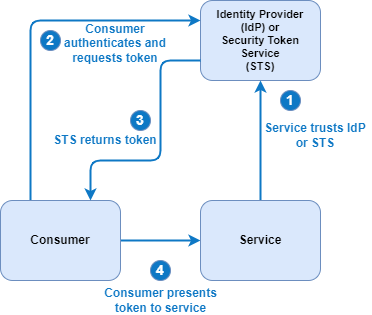

The diagram above was exported from draw.io. Its source (the exported page's mxGraphModel, read from the mxfile embedded in the PNG):
<mxGraphModel dx="2240" dy="1030" grid="1" gridSize="10" guides="1" tooltips="1" connect="1" arrows="1" fold="1" page="1" pageScale="1" pageWidth="1169" pageHeight="827" math="0" shadow="0">
  <root>
    <mxCell id="0" />
    <mxCell id="1" parent="0" />
    <mxCell id="22" value="Identity Provider&lt;br&gt;(IdP)&amp;nbsp;or&lt;br style=&quot;font-size: 11px;&quot;&gt;Security Token Service&lt;br style=&quot;font-size: 11px;&quot;&gt;(STS)" style="rounded=1;whiteSpace=wrap;html=1;fillColor=#dae8fc;strokeColor=#6c8ebf;fontStyle=1;fontSize=11;" vertex="1" parent="1">
      <mxGeometry x="240" y="40" width="120" height="80" as="geometry" />
    </mxCell>
    <mxCell id="25" style="edgeStyle=orthogonalEdgeStyle;html=1;entryX=0;entryY=0.25;entryDx=0;entryDy=0;fontSize=11;exitX=0.25;exitY=0;exitDx=0;exitDy=0;strokeColor=#0E78C5;startArrow=none;startFill=0;fillColor=#dae8fc;strokeWidth=2;" edge="1" parent="1" source="23" target="22">
      <mxGeometry relative="1" as="geometry" />
    </mxCell>
    <mxCell id="29" style="edgeStyle=none;html=1;entryX=0;entryY=0.5;entryDx=0;entryDy=0;strokeWidth=2;fontSize=11;fontColor=default;strokeColor=#0E78C5;startArrow=none;startFill=0;fillColor=#dae8fc;" edge="1" parent="1" source="23" target="24">
      <mxGeometry relative="1" as="geometry" />
    </mxCell>
    <mxCell id="23" value="Consumer" style="rounded=1;whiteSpace=wrap;html=1;fillColor=#dae8fc;strokeColor=#6c8ebf;fontStyle=1" vertex="1" parent="1">
      <mxGeometry x="40" y="240" width="120" height="80" as="geometry" />
    </mxCell>
    <mxCell id="28" style="edgeStyle=none;html=1;entryX=0.5;entryY=1;entryDx=0;entryDy=0;strokeWidth=2;fontSize=11;fontColor=default;strokeColor=#0E78C5;startArrow=none;startFill=0;fillColor=#dae8fc;" edge="1" parent="1" source="24" target="22">
      <mxGeometry relative="1" as="geometry" />
    </mxCell>
    <mxCell id="24" value="Service" style="rounded=1;whiteSpace=wrap;html=1;fillColor=#dae8fc;strokeColor=#6c8ebf;fontStyle=1" vertex="1" parent="1">
      <mxGeometry x="240" y="240" width="120" height="80" as="geometry" />
    </mxCell>
    <mxCell id="26" style="edgeStyle=orthogonalEdgeStyle;html=1;entryX=0.75;entryY=0;entryDx=0;entryDy=0;fontSize=11;exitX=0;exitY=0.75;exitDx=0;exitDy=0;strokeColor=#0E78C5;startArrow=none;startFill=0;fillColor=#dae8fc;strokeWidth=2;" edge="1" parent="1" source="22" target="23">
      <mxGeometry relative="1" as="geometry">
        <mxPoint x="120" y="260" as="sourcePoint" />
        <mxPoint x="290" y="120" as="targetPoint" />
        <Array as="points">
          <mxPoint x="200" y="100" />
          <mxPoint x="200" y="200" />
          <mxPoint x="130" y="200" />
        </Array>
      </mxGeometry>
    </mxCell>
    <mxCell id="27" value="1" style="ellipse;whiteSpace=wrap;html=1;aspect=fixed;fontSize=14;fillColor=#0E78C5;strokeColor=#6c8ebf;fontColor=#FFFFFF;fontStyle=1" vertex="1" parent="1">
      <mxGeometry x="320" y="130" width="20" height="20" as="geometry" />
    </mxCell>
    <mxCell id="30" value="2" style="ellipse;whiteSpace=wrap;html=1;aspect=fixed;fontSize=14;fillColor=#0E78C5;strokeColor=#6c8ebf;fontColor=#FFFFFF;fontStyle=1" vertex="1" parent="1">
      <mxGeometry x="80" y="70" width="20" height="20" as="geometry" />
    </mxCell>
    <mxCell id="31" value="3" style="ellipse;whiteSpace=wrap;html=1;aspect=fixed;fontSize=14;fillColor=#0E78C5;strokeColor=#6c8ebf;fontColor=#FFFFFF;fontStyle=1" vertex="1" parent="1">
      <mxGeometry x="170" y="150" width="20" height="20" as="geometry" />
    </mxCell>
    <mxCell id="32" value="4" style="ellipse;whiteSpace=wrap;html=1;aspect=fixed;fontSize=14;fillColor=#0E78C5;strokeColor=#6c8ebf;fontColor=#FFFFFF;fontStyle=1" vertex="1" parent="1">
      <mxGeometry x="190" y="300" width="20" height="20" as="geometry" />
    </mxCell>
    <mxCell id="33" value="Consumer presents token to service" style="text;html=1;strokeColor=none;fillColor=none;align=center;verticalAlign=middle;whiteSpace=wrap;rounded=0;fontSize=12;fontColor=#0E78C5;fontStyle=1" vertex="1" parent="1">
      <mxGeometry x="137.5" y="330" width="125" height="20" as="geometry" />
    </mxCell>
    <mxCell id="34" value="Consumer authenticates and requests token" style="text;html=1;strokeColor=none;fillColor=none;align=center;verticalAlign=middle;whiteSpace=wrap;rounded=0;fontSize=12;fontColor=#0E78C5;fontStyle=1" vertex="1" parent="1">
      <mxGeometry x="100" y="60" width="110" height="45" as="geometry" />
    </mxCell>
    <mxCell id="36" value="Service trusts IdP or STS" style="text;html=1;strokeColor=none;fillColor=none;align=center;verticalAlign=middle;whiteSpace=wrap;rounded=0;fontSize=12;fontColor=#0E78C5;fontStyle=1" vertex="1" parent="1">
      <mxGeometry x="300" y="160" width="110" height="30" as="geometry" />
    </mxCell>
    <mxCell id="39" value="STS returns token" style="text;html=1;strokeColor=none;fillColor=none;align=center;verticalAlign=middle;whiteSpace=wrap;rounded=0;fontSize=12;fontColor=#0E78C5;fontStyle=1" vertex="1" parent="1">
      <mxGeometry x="90" y="170" width="110" height="20" as="geometry" />
    </mxCell>
  </root>
</mxGraphModel>